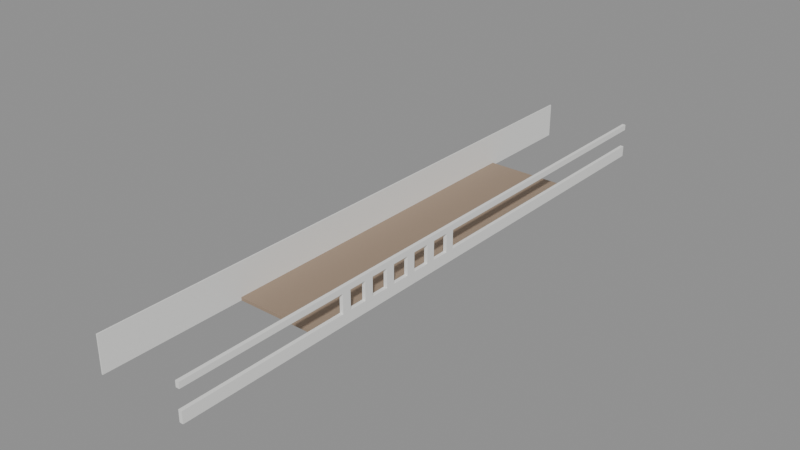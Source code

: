 # Source: SM_Bygg_Helgasetr_P5_O_MS.blend  (saved by Blender 5.3.31; exported with 4.5.12 LTS)
import bpy
from mathutils import Matrix  # noqa: F401  (used for matrix-valued properties, if any)

bpy.ops.wm.read_factory_settings(use_empty=True)
scene = bpy.context.scene
scene.name = 'Scene'

# ---- materials (node trees are filled in below, after node groups)
mat_floor_in = bpy.data.materials.new('Floor_In')
mat_floor_in.diffuse_color = (0.33, 0.24, 0.17, 1.0)
mat_woodlight_in = bpy.data.materials.new('WoodLight_In')
mat_woodlight_in.diffuse_color = (0.62, 0.48, 0.32, 1.0)
mat_plasterwhite_in = bpy.data.materials.new('PlasterWhite_In')
mat_plasterwhite_in.diffuse_color = (0.85, 0.85, 0.83, 1.0)

# ---- material node trees
mat_floor_in.use_nodes = True; mat_floor_in.node_tree.nodes.clear()
_N = mat_floor_in.node_tree.nodes; _L = mat_floor_in.node_tree.links
n0 = _N.new('ShaderNodeBsdfPrincipled'); n0.name = 'Principled BSDF'; n0.location = (-200, 100)
n0.inputs[0].default_value = (0.33, 0.24, 0.17, 1.0)
n0.inputs[2].default_value = 0.6
n0.inputs[10].default_value = 0.005
n1 = _N.new('ShaderNodeOutputMaterial'); n1.name = 'Material Output'; n1.location = (200, 100)
_L.new(n0.outputs[0], n1.inputs[0])
n1.is_active_output = True
mat_woodlight_in.use_nodes = True; mat_woodlight_in.node_tree.nodes.clear()
_N = mat_woodlight_in.node_tree.nodes; _L = mat_woodlight_in.node_tree.links
n0 = _N.new('ShaderNodeBsdfPrincipled'); n0.name = 'Principled BSDF'; n0.location = (-200, 100)
n0.inputs[0].default_value = (0.62, 0.48, 0.32, 1.0)
n0.inputs[10].default_value = 0.005
n1 = _N.new('ShaderNodeOutputMaterial'); n1.name = 'Material Output'; n1.location = (200, 100)
_L.new(n0.outputs[0], n1.inputs[0])
n1.is_active_output = True
mat_plasterwhite_in.use_nodes = True; mat_plasterwhite_in.node_tree.nodes.clear()
_N = mat_plasterwhite_in.node_tree.nodes; _L = mat_plasterwhite_in.node_tree.links
n0 = _N.new('ShaderNodeBsdfPrincipled'); n0.name = 'Principled BSDF'; n0.location = (-200, 100)
n0.inputs[0].default_value = (0.85, 0.85, 0.83, 1.0)
n0.inputs[2].default_value = 0.8
n0.inputs[10].default_value = 0.005
n1 = _N.new('ShaderNodeOutputMaterial'); n1.name = 'Material Output'; n1.location = (200, 100)
_L.new(n0.outputs[0], n1.inputs[0])
n1.is_active_output = True

# ---- meshes
me_sm_bygg_helgasetr_p5_o_ms = bpy.data.meshes.new('SM_Bygg_Helgasetr_P5_O_MS')
me_sm_bygg_helgasetr_p5_o_ms.from_pydata([(15.55, 20.05, 17.85), (25.75, 20.05, 17.85), (25.75, -20.05, 17.85), (15.55, -20.05, 17.85), (15.55, 20.05, 18.2), (25.75, 20.05, 18.2), (25.75, -20.05, 18.2), (15.55, -20.05, 18.2), (13.25, 17.75, 17.85), (15.55, 17.75, 17.85), (15.55, -17.75, 17.85), (13.25, -17.75, 17.85), (13.25, 17.75, 18.2), (15.55, 17.75, 18.2), (15.55, -17.75, 18.2), (13.25, -17.75, 18.2), (15.48, 32.18, 17.85), (15.62, 32.18, 17.85), (15.62, -35.74, 17.85), (15.48, -35.74, 17.85), (15.48, 32.18, 21.85), (15.62, 32.18, 21.85), (15.62, -35.74, 21.85), (15.48, -35.74, 21.85), (25.55, 32.31, 17.85), (25.95, 32.31, 17.85), (25.95, -35.86, 17.85), (25.55, -35.86, 17.85), (25.55, 32.31, 19.1), (25.95, 32.31, 19.1), (25.95, -35.86, 19.1), (25.55, -35.86, 19.1), (25.55, 32.31, 21.2), (25.95, 32.31, 21.2), (25.95, -35.86, 21.2), (25.55, -35.86, 21.2), (25.55, 32.31, 21.85), (25.95, 32.31, 21.85), (25.95, -35.86, 21.85), (25.55, -35.86, 21.85), (25.55, -1.275, 19.1), (25.95, -1.275, 19.1), (25.95, -2.275, 19.1), (25.55, -2.275, 19.1), (25.55, -1.275, 21.2), (25.95, -1.275, 21.2), (25.95, -2.275, 21.2), (25.55, -2.275, 21.2), (25.55, -4.275, 19.1), (25.95, -4.275, 19.1), (25.95, -5.275, 19.1), (25.55, -5.275, 19.1), (25.55, -4.275, 21.2), (25.95, -4.275, 21.2), (25.95, -5.275, 21.2), (25.55, -5.275, 21.2), (25.55, -7.275, 19.1), (25.95, -7.275, 19.1), (25.95, -8.275, 19.1), (25.55, -8.275, 19.1), (25.55, -7.275, 21.2), (25.95, -7.275, 21.2), (25.95, -8.275, 21.2), (25.55, -8.275, 21.2), (25.55, -10.27, 19.1), (25.95, -10.27, 19.1), (25.95, -11.27, 19.1), (25.55, -11.27, 19.1), (25.55, -10.27, 21.2), (25.95, -10.27, 21.2), (25.95, -11.27, 21.2), (25.55, -11.27, 21.2), (25.55, -13.27, 19.1), (25.95, -13.27, 19.1), (25.95, -14.27, 19.1), (25.55, -14.27, 19.1), (25.55, -13.27, 21.2), (25.95, -13.27, 21.2), (25.95, -14.27, 21.2), (25.55, -14.27, 21.2), (25.55, -16.27, 19.1), (25.95, -16.27, 19.1), (25.95, -17.27, 19.1), (25.55, -17.27, 19.1), (25.55, -16.27, 21.2), (25.95, -16.27, 21.2), (25.95, -17.27, 21.2), (25.55, -17.27, 21.2)], [], [(0, 1, 2, 3), (4, 7, 6, 5), (0, 4, 5, 1), (1, 5, 6, 2), (2, 6, 7, 3), (3, 7, 4, 0), (8, 9, 10, 11), (12, 15, 14, 13), (8, 12, 13, 9), (9, 13, 14, 10), (10, 14, 15, 11), (11, 15, 12, 8), (16, 17, 18, 19), (20, 23, 22, 21), (16, 20, 21, 17), (17, 21, 22, 18), (18, 22, 23, 19), (19, 23, 20, 16), (24, 25, 26, 27), (28, 31, 30, 29), (24, 28, 29, 25), (25, 29, 30, 26), (26, 30, 31, 27), (27, 31, 28, 24), (32, 33, 34, 35), (36, 39, 38, 37), (32, 36, 37, 33), (33, 37, 38, 34), (34, 38, 39, 35), (35, 39, 36, 32), (40, 41, 42, 43), (44, 47, 46, 45), (40, 44, 45, 41), (41, 45, 46, 42), (42, 46, 47, 43), (43, 47, 44, 40), (48, 49, 50, 51), (52, 55, 54, 53), (48, 52, 53, 49), (49, 53, 54, 50), (50, 54, 55, 51), (51, 55, 52, 48), (56, 57, 58, 59), (60, 63, 62, 61), (56, 60, 61, 57), (57, 61, 62, 58), (58, 62, 63, 59), (59, 63, 60, 56), (64, 65, 66, 67), (68, 71, 70, 69), (64, 68, 69, 65), (65, 69, 70, 66), (66, 70, 71, 67), (67, 71, 68, 64), (72, 73, 74, 75), (76, 79, 78, 77), (72, 76, 77, 73), (73, 77, 78, 74), (74, 78, 79, 75), (75, 79, 76, 72), (80, 81, 82, 83), (84, 87, 86, 85), (80, 84, 85, 81), (81, 85, 86, 82), (82, 86, 87, 83), (83, 87, 84, 80)])
me_sm_bygg_helgasetr_p5_o_ms.polygons.foreach_set('material_index', [0, 0, 0, 0, 0, 0, 1, 1, 1, 1, 1, 1, 2, 2, 2, 2, 2, 2, 2, 2, 2, 2, 2, 2, 2, 2, 2, 2, 2, 2, 2, 2, 2, 2, 2, 2, 2, 2, 2, 2, 2, 2, 2, 2, 2, 2, 2, 2, 2, 2, 2, 2, 2, 2, 2, 2, 2, 2, 2, 2, 2, 2, 2, 2, 2, 2])
_uv = me_sm_bygg_helgasetr_p5_o_ms.uv_layers.new(name='Float2')
_uv.uv.foreach_set('vector', [7.775, 10.02, 12.88, 10.02, 12.88, -10.02, 7.775, -10.02, 7.775, 10.02, 7.775, -10.02, 12.88, -10.02, 12.88, 10.02, 7.775, 8.925, 7.775, 9.1, 12.88, 9.1, 12.88, 8.925, 10.02, 8.925, 10.02, 9.1, -10.02, 9.1, -10.02, 8.925, 12.88, 8.925, 12.88, 9.1, 7.775, 9.1, 7.775, 8.925, -10.02, 8.925, -10.02, 9.1, 10.02, 9.1, 10.02, 8.925, 6.625, 8.875, 7.775, 8.875, 7.775, -8.875, 6.625, -8.875, 6.625, 8.875, 6.625, -8.875, 7.775, -8.875, 7.775, 8.875, 6.625, 8.925, 6.625, 9.1, 7.775, 9.1, 7.775, 8.925, 8.875, 8.925, 8.875, 9.1, -8.875, 9.1, -8.875, 8.925, 7.775, 8.925, 7.775, 9.1, 6.625, 9.1, 6.625, 8.925, -8.875, 8.925, -8.875, 9.1, 8.875, 9.1, 8.875, 8.925, 7.738, 16.09, 7.812, 16.09, 7.812, -17.87, 7.738, -17.87, 7.738, 16.09, 7.738, -17.87, 7.812, -17.87, 7.812, 16.09, 7.738, 8.925, 7.738, 10.93, 7.812, 10.93, 7.812, 8.925, 16.09, 8.925, 16.09, 10.93, -17.87, 10.93, -17.87, 8.925, 7.812, 8.925, 7.812, 10.93, 7.738, 10.93, 7.738, 8.925, -17.87, 8.925, -17.87, 10.93, 16.09, 10.93, 16.09, 8.925, 12.77, 16.15, 12.98, 16.15, 12.98, -17.93, 12.77, -17.93, 12.77, 16.15, 12.77, -17.93, 12.98, -17.93, 12.98, 16.15, 12.77, 8.925, 12.77, 9.55, 12.98, 9.55, 12.98, 8.925, 16.15, 8.925, 16.15, 9.55, -17.93, 9.55, -17.93, 8.925, 12.98, 8.925, 12.98, 9.55, 12.77, 9.55, 12.77, 8.925, -17.93, 8.925, -17.93, 9.55, 16.15, 9.55, 16.15, 8.925, 12.77, 16.15, 12.98, 16.15, 12.98, -17.93, 12.77, -17.93, 12.77, 16.15, 12.77, -17.93, 12.98, -17.93, 12.98, 16.15, 12.77, 10.6, 12.77, 10.93, 12.98, 10.93, 12.98, 10.6, 16.15, 10.6, 16.15, 10.93, -17.93, 10.93, -17.93, 10.6, 12.98, 10.6, 12.98, 10.93, 12.77, 10.93, 12.77, 10.6, -17.93, 10.6, -17.93, 10.93, 16.15, 10.93, 16.15, 10.6, 12.77, -0.6375, 12.98, -0.6375, 12.98, -1.138, 12.77, -1.138, 12.77, -0.6375, 12.77, -1.138, 12.98, -1.138, 12.98, -0.6375, 12.77, 9.55, 12.77, 10.6, 12.98, 10.6, 12.98, 9.55, -0.6375, 9.55, -0.6375, 10.6, -1.138, 10.6, -1.138, 9.55, 12.98, 9.55, 12.98, 10.6, 12.77, 10.6, 12.77, 9.55, -1.138, 9.55, -1.138, 10.6, -0.6375, 10.6, -0.6375, 9.55, 12.77, -2.138, 12.98, -2.138, 12.98, -2.638, 12.77, -2.638, 12.77, -2.138, 12.77, -2.638, 12.98, -2.638, 12.98, -2.138, 12.77, 9.55, 12.77, 10.6, 12.98, 10.6, 12.98, 9.55, -2.138, 9.55, -2.138, 10.6, -2.638, 10.6, -2.638, 9.55, 12.98, 9.55, 12.98, 10.6, 12.77, 10.6, 12.77, 9.55, -2.638, 9.55, -2.638, 10.6, -2.138, 10.6, -2.138, 9.55, 12.77, -3.638, 12.98, -3.638, 12.98, -4.137, 12.77, -4.137, 12.77, -3.638, 12.77, -4.137, 12.98, -4.137, 12.98, -3.638, 12.77, 9.55, 12.77, 10.6, 12.98, 10.6, 12.98, 9.55, -3.638, 9.55, -3.638, 10.6, -4.137, 10.6, -4.137, 9.55, 12.98, 9.55, 12.98, 10.6, 12.77, 10.6, 12.77, 9.55, -4.137, 9.55, -4.137, 10.6, -3.638, 10.6, -3.638, 9.55, 12.77, -5.137, 12.98, -5.137, 12.98, -5.637, 12.77, -5.637, 12.77, -5.137, 12.77, -5.637, 12.98, -5.637, 12.98, -5.137, 12.77, 9.55, 12.77, 10.6, 12.98, 10.6, 12.98, 9.55, -5.137, 9.55, -5.137, 10.6, -5.637, 10.6, -5.637, 9.55, 12.98, 9.55, 12.98, 10.6, 12.77, 10.6, 12.77, 9.55, -5.637, 9.55, -5.637, 10.6, -5.137, 10.6, -5.137, 9.55, 12.77, -6.637, 12.98, -6.637, 12.98, -7.137, 12.77, -7.137, 12.77, -6.637, 12.77, -7.137, 12.98, -7.137, 12.98, -6.637, 12.77, 9.55, 12.77, 10.6, 12.98, 10.6, 12.98, 9.55, -6.637, 9.55, -6.637, 10.6, -7.137, 10.6, -7.137, 9.55, 12.98, 9.55, 12.98, 10.6, 12.77, 10.6, 12.77, 9.55, -7.137, 9.55, -7.137, 10.6, -6.637, 10.6, -6.637, 9.55, 12.77, -8.137, 12.98, -8.137, 12.98, -8.637, 12.77, -8.637, 12.77, -8.137, 12.77, -8.637, 12.98, -8.637, 12.98, -8.137, 12.77, 9.55, 12.77, 10.6, 12.98, 10.6, 12.98, 9.55, -8.137, 9.55, -8.137, 10.6, -8.637, 10.6, -8.637, 9.55, 12.98, 9.55, 12.98, 10.6, 12.77, 10.6, 12.77, 9.55, -8.637, 9.55, -8.637, 10.6, -8.137, 10.6, -8.137, 9.55])
me_sm_bygg_helgasetr_p5_o_ms.materials.append(mat_floor_in)
me_sm_bygg_helgasetr_p5_o_ms.materials.append(mat_woodlight_in)
me_sm_bygg_helgasetr_p5_o_ms.materials.append(mat_plasterwhite_in)
me_sm_bygg_helgasetr_p5_o_ms.update()

# ---- objects
ob_sm_bygg_helgasetr_p5_o_ms = bpy.data.objects.new('SM_Bygg_Helgasetr_P5_O_MS', me_sm_bygg_helgasetr_p5_o_ms)

# ---- transforms, parenting, visibility, modifiers, constraints
ob_sm_bygg_helgasetr_p5_o_ms.location = (0.0, 0.0, 0.0)

# ---- collection membership
scene.collection.objects.link(ob_sm_bygg_helgasetr_p5_o_ms)

# ---- scene / render settings (as saved in the file)
scene.frame_start = 1; scene.frame_end = 250; scene.frame_set(1)
scene.render.engine = 'BLENDER_EEVEE_NEXT'
scene.render.bake_bias = 0.0
scene.render.bake_samples = 0
scene.render.compositor_device = 'GPU'
scene.eevee.use_volume_custom_range = False
scene.eevee.fast_gi_thickness_near = 0.1
scene.eevee.fast_gi_thickness_far = 0.0
scene.eevee.ray_tracing_options.screen_trace_thickness = 0.1
bpy.context.view_layer.update()

# ---- added for rendering (the .blend has no active camera and no usable light): camera, sun + grey world if the file has none
cam_auto = bpy.data.cameras.new('AutoCamera')
cam_auto.lens = 50.0
cam_auto.sensor_width = 36.0
cam_auto.clip_end = 1127.84
ob_auto_camera = bpy.data.objects.new('AutoCamera', cam_auto)
scene.collection.objects.link(ob_auto_camera)
ob_auto_camera.location = (83.8644, -78.8923, 71.2615)
ob_auto_camera.rotation_euler = (1.09748, -7.21219e-08, 0.694738)
scene.camera = ob_auto_camera
light_auto_sun = bpy.data.lights.new('AutoSun', 'SUN')
light_auto_sun.energy = 3.0
light_auto_sun.angle = 0.0523599
ob_auto_sun = bpy.data.objects.new('AutoSun', light_auto_sun)
scene.collection.objects.link(ob_auto_sun)
ob_auto_sun.rotation_euler = (0.872665, 0.174533, 0.523599)
if scene.world is None:
    world_auto = bpy.data.worlds.new('AutoWorld')
    world_auto.color = (0.3, 0.3, 0.3)
    scene.world = world_auto
bpy.context.view_layer.update()
